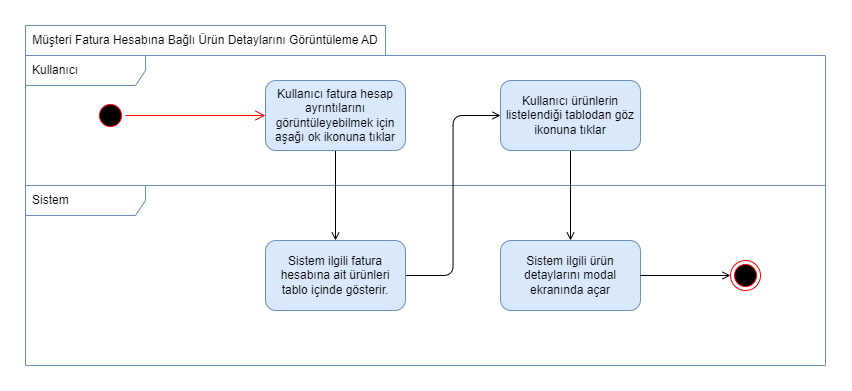

The diagram above was exported from draw.io. Its source (the exported page's mxGraphModel, read from the mxfile embedded in the PNG):
<mxGraphModel dx="1973" dy="1869" grid="1" gridSize="10" guides="1" tooltips="1" connect="1" arrows="1" fold="1" page="1" pageScale="1" pageWidth="850" pageHeight="1100" math="0" shadow="0">
  <root>
    <mxCell id="0" />
    <mxCell id="1" parent="0" />
    <mxCell id="2" value="Sistem" style="shape=umlFrame;whiteSpace=wrap;html=1;width=120;height=30;boundedLbl=1;verticalAlign=middle;align=left;spacingLeft=5;fillColor=none;strokeColor=#6c8ebf;" vertex="1" parent="1">
      <mxGeometry x="24" y="8940" width="800" height="180" as="geometry" />
    </mxCell>
    <mxCell id="3" value="Müşteri Fatura Hesabına Bağlı Ürün Detaylarını Görüntüleme AD" style="rounded=0;whiteSpace=wrap;html=1;fillColor=none;strokeColor=#6c8ebf;" vertex="1" parent="1">
      <mxGeometry x="24" y="8780" width="360" height="30" as="geometry" />
    </mxCell>
    <mxCell id="4" value="Kullanıcı" style="shape=umlFrame;whiteSpace=wrap;html=1;width=120;height=30;boundedLbl=1;verticalAlign=middle;align=left;spacingLeft=5;fillColor=none;strokeColor=#6c8ebf;" vertex="1" parent="1">
      <mxGeometry x="24" y="8810" width="800" height="130" as="geometry" />
    </mxCell>
    <mxCell id="5" style="edgeStyle=orthogonalEdgeStyle;rounded=1;orthogonalLoop=1;jettySize=auto;html=1;exitX=0.5;exitY=1;exitDx=0;exitDy=0;entryX=0.5;entryY=0;entryDx=0;entryDy=0;endArrow=open;endFill=0;" edge="1" source="6" target="10" parent="1">
      <mxGeometry relative="1" as="geometry" />
    </mxCell>
    <mxCell id="6" value="Kullanıcı fatura hesap ayrıntılarını görüntüleyebilmek için aşağı ok ikonuna tıklar" style="rounded=1;whiteSpace=wrap;html=1;fillStyle=auto;fillColor=#dae8fc;strokeColor=#6c8ebf;" vertex="1" parent="1">
      <mxGeometry x="264" y="8835" width="140" height="70" as="geometry" />
    </mxCell>
    <mxCell id="7" value="" style="ellipse;html=1;shape=startState;fillColor=#000000;strokeColor=#ff0000;" vertex="1" parent="1">
      <mxGeometry x="94" y="8855" width="30" height="30" as="geometry" />
    </mxCell>
    <mxCell id="8" value="" style="edgeStyle=orthogonalEdgeStyle;html=1;verticalAlign=bottom;endArrow=open;endSize=8;strokeColor=#ff0000;rounded=0;entryX=0;entryY=0.5;entryDx=0;entryDy=0;" edge="1" source="7" target="6" parent="1">
      <mxGeometry relative="1" as="geometry">
        <mxPoint x="129" y="9060" as="targetPoint" />
      </mxGeometry>
    </mxCell>
    <mxCell id="9" style="edgeStyle=orthogonalEdgeStyle;rounded=1;orthogonalLoop=1;jettySize=auto;html=1;exitX=1;exitY=0.5;exitDx=0;exitDy=0;entryX=0;entryY=0.5;entryDx=0;entryDy=0;endArrow=open;endFill=0;" edge="1" source="10" target="12" parent="1">
      <mxGeometry relative="1" as="geometry" />
    </mxCell>
    <mxCell id="10" value="Sistem ilgili fatura hesabına ait ürünleri tablo içinde gösterir." style="rounded=1;whiteSpace=wrap;html=1;fillStyle=auto;fillColor=#dae8fc;strokeColor=#6c8ebf;align=center;" vertex="1" parent="1">
      <mxGeometry x="264" y="8995" width="140" height="70" as="geometry" />
    </mxCell>
    <mxCell id="11" style="edgeStyle=orthogonalEdgeStyle;rounded=1;orthogonalLoop=1;jettySize=auto;html=1;exitX=0.5;exitY=1;exitDx=0;exitDy=0;entryX=0.5;entryY=0;entryDx=0;entryDy=0;endArrow=open;endFill=0;" edge="1" source="12" target="13" parent="1">
      <mxGeometry relative="1" as="geometry" />
    </mxCell>
    <mxCell id="12" value="Kullanıcı ürünlerin listelendiği tablodan göz ikonuna tıklar" style="rounded=1;whiteSpace=wrap;html=1;fillStyle=auto;fillColor=#dae8fc;strokeColor=#6c8ebf;align=center;" vertex="1" parent="1">
      <mxGeometry x="499" y="8835" width="140" height="70" as="geometry" />
    </mxCell>
    <mxCell id="13" value="Sistem ilgili ürün detaylarını modal ekranında açar" style="rounded=1;whiteSpace=wrap;html=1;fillStyle=auto;fillColor=#dae8fc;strokeColor=#6c8ebf;align=center;" vertex="1" parent="1">
      <mxGeometry x="499" y="8995" width="140" height="70" as="geometry" />
    </mxCell>
    <mxCell id="14" style="edgeStyle=orthogonalEdgeStyle;rounded=1;orthogonalLoop=1;jettySize=auto;html=1;exitX=1;exitY=0.5;exitDx=0;exitDy=0;entryX=0;entryY=0.5;entryDx=0;entryDy=0;endArrow=open;endFill=0;" edge="1" parent="1">
      <mxGeometry relative="1" as="geometry">
        <mxPoint x="729" y="9030" as="targetPoint" />
        <mxPoint x="639" y="9030" as="sourcePoint" />
      </mxGeometry>
    </mxCell>
    <mxCell id="15" value="" style="ellipse;html=1;shape=endState;fillColor=#000000;strokeColor=#ff0000;" vertex="1" parent="1">
      <mxGeometry x="729" y="9015" width="30" height="30" as="geometry" />
    </mxCell>
  </root>
</mxGraphModel>